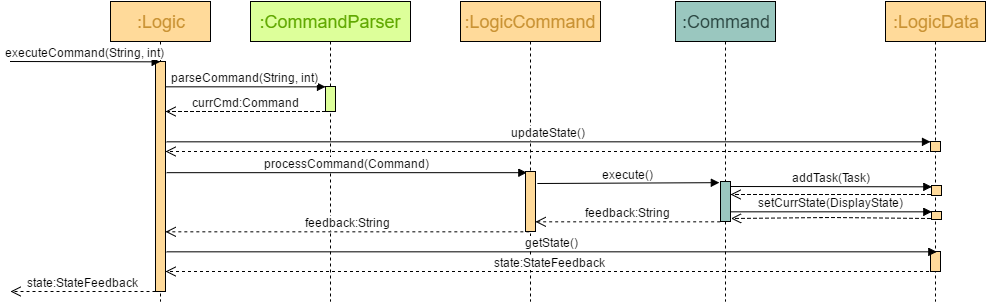

The diagram above was exported from draw.io. Its source (the exported page's mxGraphModel, read from the mxfile embedded in the PNG):
<mxGraphModel dx="1192" dy="613" grid="1" gridSize="10" guides="1" tooltips="1" connect="1" arrows="1" fold="1" page="1" pageScale="1" pageWidth="1169" pageHeight="826" background="#ffffff" math="0" shadow="0">
  <root>
    <mxCell id="0" />
    <mxCell id="1" parent="0" />
    <mxCell id="2" value="&lt;font color=&quot;#c99233&quot; style=&quot;font-size: 18px&quot;&gt;:Logic&lt;/font&gt;" style="shape=umlLifeline;perimeter=lifelinePerimeter;whiteSpace=wrap;html=1;container=1;collapsible=0;recursiveResize=0;outlineConnect=0;strokeColor=#000000;fillColor=#FFDA9A;gradientColor=none;fontColor=#000000;" parent="1" vertex="1">
      <mxGeometry x="120" y="40" width="100" height="300" as="geometry" />
    </mxCell>
    <mxCell id="6" value="" style="html=1;points=[];perimeter=orthogonalPerimeter;strokeColor=#000000;fillColor=#FFDA9A;gradientColor=none;fontColor=#000000;" parent="2" vertex="1">
      <mxGeometry x="45" y="60" width="10" height="230" as="geometry" />
    </mxCell>
    <mxCell id="3" value="&lt;font color=&quot;#c99233&quot; style=&quot;font-size: 18px&quot;&gt;:LogicCommand&lt;/font&gt;" style="shape=umlLifeline;perimeter=lifelinePerimeter;whiteSpace=wrap;html=1;container=1;collapsible=0;recursiveResize=0;outlineConnect=0;strokeColor=#000000;fillColor=#FFDA9A;gradientColor=none;fontColor=#000000;" parent="1" vertex="1">
      <mxGeometry x="470" y="40" width="140" height="300" as="geometry" />
    </mxCell>
    <mxCell id="19" value="" style="html=1;points=[];perimeter=orthogonalPerimeter;strokeColor=#000000;fillColor=#FFDA9A;gradientColor=none;fontColor=#000000;" parent="3" vertex="1">
      <mxGeometry x="65" y="170" width="10" height="60" as="geometry" />
    </mxCell>
    <mxCell id="4" value="&lt;font color=&quot;#c99233&quot; style=&quot;font-size: 18px&quot;&gt;:LogicData&lt;/font&gt;" style="shape=umlLifeline;perimeter=lifelinePerimeter;whiteSpace=wrap;html=1;container=1;collapsible=0;recursiveResize=0;outlineConnect=0;strokeColor=#000000;fillColor=#FFDA9A;gradientColor=none;fontColor=#000000;" parent="1" vertex="1">
      <mxGeometry x="895" y="40" width="100" height="300" as="geometry" />
    </mxCell>
    <mxCell id="17" value="" style="html=1;points=[];perimeter=orthogonalPerimeter;fillColor=#FFDA9A;strokeColor=#000000;" parent="4" vertex="1">
      <mxGeometry x="45" y="140" width="10" height="10" as="geometry" />
    </mxCell>
    <mxCell id="26" value="" style="html=1;points=[];perimeter=orthogonalPerimeter;strokeColor=#000000;fillColor=#FFDA9A;gradientColor=none;fontColor=#000000;" parent="4" vertex="1">
      <mxGeometry x="45" y="250" width="10" height="20" as="geometry" />
    </mxCell>
    <mxCell id="7" value="&lt;font style=&quot;font-size: 12px&quot;&gt;executeCommand(String, int)&lt;/font&gt;" style="html=1;verticalAlign=bottom;endArrow=block;fontColor=#000000;entryX=0.5;entryY=0;entryPerimeter=0;" parent="1" target="6" edge="1">
      <mxGeometry width="80" relative="1" as="geometry">
        <mxPoint x="20" y="100" as="sourcePoint" />
        <mxPoint x="80" y="90" as="targetPoint" />
      </mxGeometry>
    </mxCell>
    <mxCell id="12" value="&lt;font color=&quot;#60a800&quot; style=&quot;font-size: 18px&quot;&gt;:CommandParser&lt;/font&gt;" style="shape=umlLifeline;perimeter=lifelinePerimeter;whiteSpace=wrap;html=1;container=1;collapsible=0;recursiveResize=0;outlineConnect=0;strokeColor=#000000;fillColor=#DDFF9A;gradientColor=none;fontColor=#000000;" parent="1" vertex="1">
      <mxGeometry x="260" y="40" width="160" height="300" as="geometry" />
    </mxCell>
    <mxCell id="13" value="" style="html=1;points=[];perimeter=orthogonalPerimeter;strokeColor=#000000;fillColor=#DDFF9A;gradientColor=none;fontColor=#000000;" parent="12" vertex="1">
      <mxGeometry x="75" y="85" width="10" height="25" as="geometry" />
    </mxCell>
    <mxCell id="14" value="&lt;font style=&quot;font-size: 12px&quot;&gt;parseCommand(String, int)&lt;/font&gt;" style="html=1;verticalAlign=bottom;endArrow=block;fontColor=#000000;exitX=1;exitY=0.109;exitPerimeter=0;" parent="1" source="6" target="13" edge="1">
      <mxGeometry x="160" y="125" width="80" as="geometry">
        <mxPoint x="220" y="125" as="sourcePoint" />
        <mxPoint x="240" y="125" as="targetPoint" />
      </mxGeometry>
    </mxCell>
    <mxCell id="15" value="&lt;font style=&quot;font-size: 12px&quot;&gt;currCmd:Command&lt;/font&gt;" style="html=1;verticalAlign=bottom;endArrow=open;dashed=1;endSize=8;fontColor=#000000;" parent="1" source="13" target="6" edge="1">
      <mxGeometry x="160" y="148" as="geometry">
        <mxPoint x="330" y="150" as="sourcePoint" />
        <mxPoint x="220" y="150" as="targetPoint" />
        <Array as="points">
          <mxPoint x="230" y="150" />
        </Array>
      </mxGeometry>
    </mxCell>
    <mxCell id="16" value="&lt;font style=&quot;font-size: 12px&quot;&gt;updateState()&lt;/font&gt;" style="html=1;verticalAlign=bottom;endArrow=block;fontColor=#000000;exitX=1.1;exitY=0.348;exitPerimeter=0;" parent="1" source="6" target="17" edge="1">
      <mxGeometry width="80" relative="1" as="geometry">
        <mxPoint x="230" y="180" as="sourcePoint" />
        <mxPoint x="670" y="180" as="targetPoint" />
      </mxGeometry>
    </mxCell>
    <mxCell id="18" value="" style="html=1;verticalAlign=bottom;endArrow=open;dashed=1;endSize=8;fontColor=#000000;" parent="1" source="4" target="6" edge="1">
      <mxGeometry relative="1" as="geometry">
        <mxPoint x="670" y="190" as="sourcePoint" />
        <mxPoint x="590" y="190" as="targetPoint" />
        <Array as="points">
          <mxPoint x="690" y="190" />
        </Array>
      </mxGeometry>
    </mxCell>
    <mxCell id="20" value="&lt;font style=&quot;font-size: 12px&quot;&gt;processCommand(Command)&lt;/font&gt;" style="html=1;verticalAlign=bottom;endArrow=block;fontColor=#000000;entryX=0.1;entryY=0.02;entryPerimeter=0;exitX=1.1;exitY=0.483;exitPerimeter=0;" parent="1" source="6" target="19" edge="1">
      <mxGeometry width="80" relative="1" as="geometry">
        <mxPoint x="200" y="211" as="sourcePoint" />
        <mxPoint x="310" y="215" as="targetPoint" />
      </mxGeometry>
    </mxCell>
    <mxCell id="22" value="&lt;font style=&quot;font-size: 12px&quot;&gt;execute()&lt;/font&gt;" style="html=1;verticalAlign=bottom;endArrow=block;fontColor=#000000;exitX=1.2;exitY=0.2;exitPerimeter=0;entryX=-0.091;entryY=0.027;entryPerimeter=0;" parent="1" source="19" target="32" edge="1">
      <mxGeometry width="80" relative="1" as="geometry">
        <mxPoint x="550" y="240" as="sourcePoint" />
        <mxPoint x="640" y="220" as="targetPoint" />
      </mxGeometry>
    </mxCell>
    <mxCell id="24" value="&lt;font style=&quot;font-size: 12px&quot;&gt;feedback:String&lt;/font&gt;" style="html=1;verticalAlign=bottom;endArrow=open;dashed=1;endSize=8;fontColor=#000000;exitX=0.4;exitY=1;exitPerimeter=0;" parent="1" source="19" target="6" edge="1">
      <mxGeometry relative="1" as="geometry">
        <mxPoint x="480" y="260" as="sourcePoint" />
        <mxPoint x="180" y="260" as="targetPoint" />
      </mxGeometry>
    </mxCell>
    <mxCell id="25" value="&lt;font style=&quot;font-size: 12px&quot;&gt;state:StateFeedback&lt;/font&gt;" style="html=1;verticalAlign=bottom;endArrow=open;dashed=1;endSize=8;fontColor=#000000;" parent="1" source="6" edge="1">
      <mxGeometry relative="1" as="geometry">
        <mxPoint x="140" y="330" as="sourcePoint" />
        <mxPoint x="20" y="330" as="targetPoint" />
      </mxGeometry>
    </mxCell>
    <mxCell id="27" value="&lt;font style=&quot;font-size: 12px&quot;&gt;getState()&lt;/font&gt;" style="html=1;verticalAlign=bottom;endArrow=block;fontColor=#000000;entryX=0.6;entryY=0;entryPerimeter=0;exitX=1.1;exitY=0.826;exitPerimeter=0;" parent="1" source="6" target="26" edge="1">
      <mxGeometry width="80" relative="1" as="geometry">
        <mxPoint x="540" y="290" as="sourcePoint" />
        <mxPoint x="620" y="290" as="targetPoint" />
      </mxGeometry>
    </mxCell>
    <mxCell id="28" value="&lt;font style=&quot;font-size: 12px&quot;&gt;state:StateFeedback&lt;/font&gt;" style="html=1;verticalAlign=bottom;endArrow=open;dashed=1;endSize=8;fontColor=#000000;" parent="1" source="4" target="6" edge="1">
      <mxGeometry relative="1" as="geometry">
        <mxPoint x="490" y="310" as="sourcePoint" />
        <mxPoint x="410" y="310" as="targetPoint" />
        <Array as="points">
          <mxPoint x="480" y="310" />
        </Array>
      </mxGeometry>
    </mxCell>
    <mxCell id="29" value="&lt;font style=&quot;font-size: 18px&quot; color=&quot;#2b4742&quot;&gt;:Command&lt;/font&gt;" style="shape=umlLifeline;perimeter=lifelinePerimeter;whiteSpace=wrap;html=1;container=1;collapsible=0;recursiveResize=0;outlineConnect=0;strokeColor=#000000;fillColor=#9AC7BF;gradientColor=none;fontColor=#000000;" parent="1" vertex="1">
      <mxGeometry x="685" y="40" width="100" height="300" as="geometry" />
    </mxCell>
    <mxCell id="32" value="" style="html=1;points=[];perimeter=orthogonalPerimeter;strokeColor=#000000;fillColor=#9AC7BF;gradientColor=none;fontColor=#000000;" parent="29" vertex="1">
      <mxGeometry x="45" y="180" width="10" height="40" as="geometry" />
    </mxCell>
    <mxCell id="30" value="&lt;font style=&quot;font-size: 12px&quot;&gt;feedback:String&lt;/font&gt;" style="html=1;verticalAlign=bottom;endArrow=open;dashed=1;endSize=8;fontColor=#000000;exitX=0;exitY=1;exitPerimeter=0;" parent="1" target="19" edge="1" source="32">
      <mxGeometry x="490" y="480" as="geometry">
        <mxPoint x="680" y="260" as="sourcePoint" />
        <mxPoint x="550" y="260" as="targetPoint" />
        <Array as="points" />
      </mxGeometry>
    </mxCell>
    <mxCell id="33" value="" style="html=1;points=[];perimeter=orthogonalPerimeter;strokeColor=#000000;fillColor=#FFDA9A;gradientColor=none;fontColor=#000000;" parent="1" vertex="1">
      <mxGeometry x="941" y="250" width="10" height="8" as="geometry" />
    </mxCell>
    <mxCell id="34" value="&lt;font style=&quot;font-size: 12px&quot;&gt;addTask(Task)&lt;/font&gt;" style="html=1;verticalAlign=bottom;endArrow=block;fontColor=#000000;entryX=-0.005;entryY=0.128;entryPerimeter=0;" parent="1" target="37" edge="1">
      <mxGeometry width="80" relative="1" as="geometry">
        <mxPoint x="740" y="225" as="sourcePoint" />
        <mxPoint x="800" y="225" as="targetPoint" />
      </mxGeometry>
    </mxCell>
    <mxCell id="36" value="&lt;font style=&quot;font-size: 12px&quot;&gt;setCurrState(DisplayState)&lt;/font&gt;" style="html=1;verticalAlign=bottom;endArrow=block;fontColor=#000000;entryX=0.042;entryY=-0.007;entryPerimeter=0;" parent="1" source="32" target="33" edge="1">
      <mxGeometry width="80" relative="1" as="geometry">
        <mxPoint x="740" y="251" as="sourcePoint" />
        <mxPoint x="945" y="252" as="targetPoint" />
      </mxGeometry>
    </mxCell>
    <mxCell id="37" value="" style="html=1;points=[];perimeter=orthogonalPerimeter;strokeColor=#000000;fillColor=#FFDA9A;gradientColor=none;fontColor=#000000;" parent="1" vertex="1">
      <mxGeometry x="941" y="224" width="10" height="10" as="geometry" />
    </mxCell>
    <mxCell id="38" value="" style="html=1;verticalAlign=bottom;endArrow=open;dashed=1;endSize=8;fontColor=#000000;" parent="1" target="32" edge="1">
      <mxGeometry relative="1" as="geometry">
        <mxPoint x="940" y="233" as="sourcePoint" />
        <mxPoint x="710" y="233" as="targetPoint" />
        <Array as="points">
          <mxPoint x="840" y="233" />
        </Array>
      </mxGeometry>
    </mxCell>
    <mxCell id="39" value="" style="html=1;verticalAlign=bottom;endArrow=open;dashed=1;endSize=8;fontColor=#000000;entryX=1.049;entryY=0.928;entryPerimeter=0;" parent="1" target="32" edge="1">
      <mxGeometry relative="1" as="geometry">
        <mxPoint x="940" y="257" as="sourcePoint" />
        <mxPoint x="710" y="256" as="targetPoint" />
        <Array as="points">
          <mxPoint x="840" y="256" />
        </Array>
      </mxGeometry>
    </mxCell>
  </root>
</mxGraphModel>